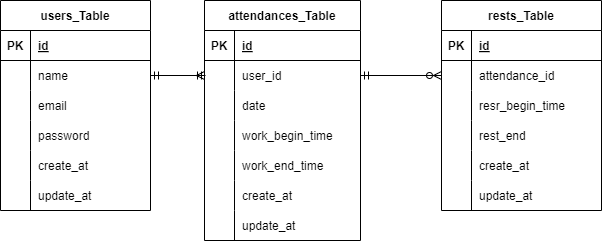

The diagram above was exported from draw.io. Its source (the exported page's mxGraphModel, read from the mxfile embedded in the PNG):
<mxGraphModel dx="319" dy="340" grid="1" gridSize="10" guides="1" tooltips="1" connect="1" arrows="1" fold="1" page="1" pageScale="1" pageWidth="827" pageHeight="1169" math="0" shadow="0">
  <root>
    <mxCell id="0" />
    <mxCell id="1" parent="0" />
    <mxCell id="2" value="users_Table" style="shape=table;startSize=30;container=1;collapsible=1;childLayout=tableLayout;fixedRows=1;rowLines=0;fontStyle=1;align=center;resizeLast=1;" parent="1" vertex="1">
      <mxGeometry x="119" y="80" width="150" height="210" as="geometry" />
    </mxCell>
    <mxCell id="3" value="" style="shape=tableRow;horizontal=0;startSize=0;swimlaneHead=0;swimlaneBody=0;fillColor=none;collapsible=0;dropTarget=0;points=[[0,0.5],[1,0.5]];portConstraint=eastwest;top=0;left=0;right=0;bottom=1;" parent="2" vertex="1">
      <mxGeometry y="30" width="150" height="30" as="geometry" />
    </mxCell>
    <mxCell id="4" value="PK" style="shape=partialRectangle;connectable=0;fillColor=none;top=0;left=0;bottom=0;right=0;fontStyle=1;overflow=hidden;" parent="3" vertex="1">
      <mxGeometry width="30" height="30" as="geometry">
        <mxRectangle width="30" height="30" as="alternateBounds" />
      </mxGeometry>
    </mxCell>
    <mxCell id="5" value="id" style="shape=partialRectangle;connectable=0;fillColor=none;top=0;left=0;bottom=0;right=0;align=left;spacingLeft=6;fontStyle=5;overflow=hidden;" parent="3" vertex="1">
      <mxGeometry x="30" width="120" height="30" as="geometry">
        <mxRectangle width="120" height="30" as="alternateBounds" />
      </mxGeometry>
    </mxCell>
    <mxCell id="6" value="" style="shape=tableRow;horizontal=0;startSize=0;swimlaneHead=0;swimlaneBody=0;fillColor=none;collapsible=0;dropTarget=0;points=[[0,0.5],[1,0.5]];portConstraint=eastwest;top=0;left=0;right=0;bottom=0;" parent="2" vertex="1">
      <mxGeometry y="60" width="150" height="30" as="geometry" />
    </mxCell>
    <mxCell id="7" value="" style="shape=partialRectangle;connectable=0;fillColor=none;top=0;left=0;bottom=0;right=0;editable=1;overflow=hidden;" parent="6" vertex="1">
      <mxGeometry width="30" height="30" as="geometry">
        <mxRectangle width="30" height="30" as="alternateBounds" />
      </mxGeometry>
    </mxCell>
    <mxCell id="8" value="name" style="shape=partialRectangle;connectable=0;fillColor=none;top=0;left=0;bottom=0;right=0;align=left;spacingLeft=6;overflow=hidden;" parent="6" vertex="1">
      <mxGeometry x="30" width="120" height="30" as="geometry">
        <mxRectangle width="120" height="30" as="alternateBounds" />
      </mxGeometry>
    </mxCell>
    <mxCell id="9" value="" style="shape=tableRow;horizontal=0;startSize=0;swimlaneHead=0;swimlaneBody=0;fillColor=none;collapsible=0;dropTarget=0;points=[[0,0.5],[1,0.5]];portConstraint=eastwest;top=0;left=0;right=0;bottom=0;" parent="2" vertex="1">
      <mxGeometry y="90" width="150" height="30" as="geometry" />
    </mxCell>
    <mxCell id="10" value="" style="shape=partialRectangle;connectable=0;fillColor=none;top=0;left=0;bottom=0;right=0;editable=1;overflow=hidden;" parent="9" vertex="1">
      <mxGeometry width="30" height="30" as="geometry">
        <mxRectangle width="30" height="30" as="alternateBounds" />
      </mxGeometry>
    </mxCell>
    <mxCell id="11" value="email" style="shape=partialRectangle;connectable=0;fillColor=none;top=0;left=0;bottom=0;right=0;align=left;spacingLeft=6;overflow=hidden;" parent="9" vertex="1">
      <mxGeometry x="30" width="120" height="30" as="geometry">
        <mxRectangle width="120" height="30" as="alternateBounds" />
      </mxGeometry>
    </mxCell>
    <mxCell id="12" value="" style="shape=tableRow;horizontal=0;startSize=0;swimlaneHead=0;swimlaneBody=0;fillColor=none;collapsible=0;dropTarget=0;points=[[0,0.5],[1,0.5]];portConstraint=eastwest;top=0;left=0;right=0;bottom=0;" parent="2" vertex="1">
      <mxGeometry y="120" width="150" height="30" as="geometry" />
    </mxCell>
    <mxCell id="13" value="" style="shape=partialRectangle;connectable=0;fillColor=none;top=0;left=0;bottom=0;right=0;editable=1;overflow=hidden;" parent="12" vertex="1">
      <mxGeometry width="30" height="30" as="geometry">
        <mxRectangle width="30" height="30" as="alternateBounds" />
      </mxGeometry>
    </mxCell>
    <mxCell id="14" value="password" style="shape=partialRectangle;connectable=0;fillColor=none;top=0;left=0;bottom=0;right=0;align=left;spacingLeft=6;overflow=hidden;" parent="12" vertex="1">
      <mxGeometry x="30" width="120" height="30" as="geometry">
        <mxRectangle width="120" height="30" as="alternateBounds" />
      </mxGeometry>
    </mxCell>
    <mxCell id="63" style="shape=tableRow;horizontal=0;startSize=0;swimlaneHead=0;swimlaneBody=0;fillColor=none;collapsible=0;dropTarget=0;points=[[0,0.5],[1,0.5]];portConstraint=eastwest;top=0;left=0;right=0;bottom=0;" parent="2" vertex="1">
      <mxGeometry y="150" width="150" height="30" as="geometry" />
    </mxCell>
    <mxCell id="64" style="shape=partialRectangle;connectable=0;fillColor=none;top=0;left=0;bottom=0;right=0;editable=1;overflow=hidden;" parent="63" vertex="1">
      <mxGeometry width="30" height="30" as="geometry">
        <mxRectangle width="30" height="30" as="alternateBounds" />
      </mxGeometry>
    </mxCell>
    <mxCell id="65" value="create_at" style="shape=partialRectangle;connectable=0;fillColor=none;top=0;left=0;bottom=0;right=0;align=left;spacingLeft=6;overflow=hidden;" parent="63" vertex="1">
      <mxGeometry x="30" width="120" height="30" as="geometry">
        <mxRectangle width="120" height="30" as="alternateBounds" />
      </mxGeometry>
    </mxCell>
    <mxCell id="66" style="shape=tableRow;horizontal=0;startSize=0;swimlaneHead=0;swimlaneBody=0;fillColor=none;collapsible=0;dropTarget=0;points=[[0,0.5],[1,0.5]];portConstraint=eastwest;top=0;left=0;right=0;bottom=0;" parent="2" vertex="1">
      <mxGeometry y="180" width="150" height="30" as="geometry" />
    </mxCell>
    <mxCell id="67" style="shape=partialRectangle;connectable=0;fillColor=none;top=0;left=0;bottom=0;right=0;editable=1;overflow=hidden;" parent="66" vertex="1">
      <mxGeometry width="30" height="30" as="geometry">
        <mxRectangle width="30" height="30" as="alternateBounds" />
      </mxGeometry>
    </mxCell>
    <mxCell id="68" value="update_at" style="shape=partialRectangle;connectable=0;fillColor=none;top=0;left=0;bottom=0;right=0;align=left;spacingLeft=6;overflow=hidden;" parent="66" vertex="1">
      <mxGeometry x="30" width="120" height="30" as="geometry">
        <mxRectangle width="120" height="30" as="alternateBounds" />
      </mxGeometry>
    </mxCell>
    <mxCell id="15" value="attendances_Table" style="shape=table;startSize=30;container=1;collapsible=1;childLayout=tableLayout;fixedRows=1;rowLines=0;fontStyle=1;align=center;resizeLast=1;" parent="1" vertex="1">
      <mxGeometry x="323" y="80" width="156" height="240" as="geometry" />
    </mxCell>
    <mxCell id="16" value="" style="shape=tableRow;horizontal=0;startSize=0;swimlaneHead=0;swimlaneBody=0;fillColor=none;collapsible=0;dropTarget=0;points=[[0,0.5],[1,0.5]];portConstraint=eastwest;top=0;left=0;right=0;bottom=1;" parent="15" vertex="1">
      <mxGeometry y="30" width="156" height="30" as="geometry" />
    </mxCell>
    <mxCell id="17" value="PK" style="shape=partialRectangle;connectable=0;fillColor=none;top=0;left=0;bottom=0;right=0;fontStyle=1;overflow=hidden;" parent="16" vertex="1">
      <mxGeometry width="30" height="30" as="geometry">
        <mxRectangle width="30" height="30" as="alternateBounds" />
      </mxGeometry>
    </mxCell>
    <mxCell id="18" value="id" style="shape=partialRectangle;connectable=0;fillColor=none;top=0;left=0;bottom=0;right=0;align=left;spacingLeft=6;fontStyle=5;overflow=hidden;" parent="16" vertex="1">
      <mxGeometry x="30" width="126" height="30" as="geometry">
        <mxRectangle width="126" height="30" as="alternateBounds" />
      </mxGeometry>
    </mxCell>
    <mxCell id="22" value="" style="shape=tableRow;horizontal=0;startSize=0;swimlaneHead=0;swimlaneBody=0;fillColor=none;collapsible=0;dropTarget=0;points=[[0,0.5],[1,0.5]];portConstraint=eastwest;top=0;left=0;right=0;bottom=0;rounded=0;" parent="15" vertex="1">
      <mxGeometry y="60" width="156" height="30" as="geometry" />
    </mxCell>
    <mxCell id="23" value="" style="shape=partialRectangle;connectable=0;fillColor=none;top=0;left=0;bottom=0;right=0;editable=1;overflow=hidden;" parent="22" vertex="1">
      <mxGeometry width="30" height="30" as="geometry">
        <mxRectangle width="30" height="30" as="alternateBounds" />
      </mxGeometry>
    </mxCell>
    <mxCell id="24" value="user_id" style="shape=partialRectangle;connectable=0;fillColor=none;top=0;left=0;bottom=0;right=0;align=left;spacingLeft=6;overflow=hidden;" parent="22" vertex="1">
      <mxGeometry x="30" width="126" height="30" as="geometry">
        <mxRectangle width="126" height="30" as="alternateBounds" />
      </mxGeometry>
    </mxCell>
    <mxCell id="25" value="" style="shape=tableRow;horizontal=0;startSize=0;swimlaneHead=0;swimlaneBody=0;fillColor=none;collapsible=0;dropTarget=0;points=[[0,0.5],[1,0.5]];portConstraint=eastwest;top=0;left=0;right=0;bottom=0;" parent="15" vertex="1">
      <mxGeometry y="90" width="156" height="30" as="geometry" />
    </mxCell>
    <mxCell id="26" value="" style="shape=partialRectangle;connectable=0;fillColor=none;top=0;left=0;bottom=0;right=0;editable=1;overflow=hidden;" parent="25" vertex="1">
      <mxGeometry width="30" height="30" as="geometry">
        <mxRectangle width="30" height="30" as="alternateBounds" />
      </mxGeometry>
    </mxCell>
    <mxCell id="27" value="date" style="shape=partialRectangle;connectable=0;fillColor=none;top=0;left=0;bottom=0;right=0;align=left;spacingLeft=6;overflow=hidden;" parent="25" vertex="1">
      <mxGeometry x="30" width="126" height="30" as="geometry">
        <mxRectangle width="126" height="30" as="alternateBounds" />
      </mxGeometry>
    </mxCell>
    <mxCell id="29" style="shape=tableRow;horizontal=0;startSize=0;swimlaneHead=0;swimlaneBody=0;fillColor=none;collapsible=0;dropTarget=0;points=[[0,0.5],[1,0.5]];portConstraint=eastwest;top=0;left=0;right=0;bottom=0;" parent="15" vertex="1">
      <mxGeometry y="120" width="156" height="30" as="geometry" />
    </mxCell>
    <mxCell id="30" style="shape=partialRectangle;connectable=0;fillColor=none;top=0;left=0;bottom=0;right=0;editable=1;overflow=hidden;" parent="29" vertex="1">
      <mxGeometry width="30" height="30" as="geometry">
        <mxRectangle width="30" height="30" as="alternateBounds" />
      </mxGeometry>
    </mxCell>
    <mxCell id="31" value="work_begin_time" style="shape=partialRectangle;connectable=0;fillColor=none;top=0;left=0;bottom=0;right=0;align=left;spacingLeft=6;overflow=hidden;" parent="29" vertex="1">
      <mxGeometry x="30" width="126" height="30" as="geometry">
        <mxRectangle width="126" height="30" as="alternateBounds" />
      </mxGeometry>
    </mxCell>
    <mxCell id="43" style="shape=tableRow;horizontal=0;startSize=0;swimlaneHead=0;swimlaneBody=0;fillColor=none;collapsible=0;dropTarget=0;points=[[0,0.5],[1,0.5]];portConstraint=eastwest;top=0;left=0;right=0;bottom=0;" parent="15" vertex="1">
      <mxGeometry y="150" width="156" height="30" as="geometry" />
    </mxCell>
    <mxCell id="44" style="shape=partialRectangle;connectable=0;fillColor=none;top=0;left=0;bottom=0;right=0;editable=1;overflow=hidden;" parent="43" vertex="1">
      <mxGeometry width="30" height="30" as="geometry">
        <mxRectangle width="30" height="30" as="alternateBounds" />
      </mxGeometry>
    </mxCell>
    <mxCell id="45" value="work_end_time" style="shape=partialRectangle;connectable=0;fillColor=none;top=0;left=0;bottom=0;right=0;align=left;spacingLeft=6;overflow=hidden;" parent="43" vertex="1">
      <mxGeometry x="30" width="126" height="30" as="geometry">
        <mxRectangle width="126" height="30" as="alternateBounds" />
      </mxGeometry>
    </mxCell>
    <mxCell id="69" style="shape=tableRow;horizontal=0;startSize=0;swimlaneHead=0;swimlaneBody=0;fillColor=none;collapsible=0;dropTarget=0;points=[[0,0.5],[1,0.5]];portConstraint=eastwest;top=0;left=0;right=0;bottom=0;" parent="15" vertex="1">
      <mxGeometry y="180" width="156" height="30" as="geometry" />
    </mxCell>
    <mxCell id="70" value="" style="shape=partialRectangle;connectable=0;fillColor=none;top=0;left=0;bottom=0;right=0;editable=1;overflow=hidden;" parent="69" vertex="1">
      <mxGeometry width="30" height="30" as="geometry">
        <mxRectangle width="30" height="30" as="alternateBounds" />
      </mxGeometry>
    </mxCell>
    <mxCell id="71" value="create_at" style="shape=partialRectangle;connectable=0;fillColor=none;top=0;left=0;bottom=0;right=0;align=left;spacingLeft=6;overflow=hidden;" parent="69" vertex="1">
      <mxGeometry x="30" width="126" height="30" as="geometry">
        <mxRectangle width="126" height="30" as="alternateBounds" />
      </mxGeometry>
    </mxCell>
    <mxCell id="75" style="shape=tableRow;horizontal=0;startSize=0;swimlaneHead=0;swimlaneBody=0;fillColor=none;collapsible=0;dropTarget=0;points=[[0,0.5],[1,0.5]];portConstraint=eastwest;top=0;left=0;right=0;bottom=0;" parent="15" vertex="1">
      <mxGeometry y="210" width="156" height="30" as="geometry" />
    </mxCell>
    <mxCell id="76" style="shape=partialRectangle;connectable=0;fillColor=none;top=0;left=0;bottom=0;right=0;editable=1;overflow=hidden;" parent="75" vertex="1">
      <mxGeometry width="30" height="30" as="geometry">
        <mxRectangle width="30" height="30" as="alternateBounds" />
      </mxGeometry>
    </mxCell>
    <mxCell id="77" value="update_at" style="shape=partialRectangle;connectable=0;fillColor=none;top=0;left=0;bottom=0;right=0;align=left;spacingLeft=6;overflow=hidden;" parent="75" vertex="1">
      <mxGeometry x="30" width="126" height="30" as="geometry">
        <mxRectangle width="126" height="30" as="alternateBounds" />
      </mxGeometry>
    </mxCell>
    <mxCell id="40" style="edgeStyle=none;html=1;exitX=1;exitY=0.5;exitDx=0;exitDy=0;endArrow=ERmandOne;endFill=0;" parent="1" source="6" edge="1">
      <mxGeometry relative="1" as="geometry">
        <mxPoint x="324" y="155" as="targetPoint" />
      </mxGeometry>
    </mxCell>
    <mxCell id="41" style="edgeStyle=none;html=1;endArrow=ERmandOne;endFill=0;exitX=0;exitY=0.5;exitDx=0;exitDy=0;startArrow=ERmany;startFill=0;" parent="1" source="22" edge="1">
      <mxGeometry relative="1" as="geometry">
        <mxPoint x="300" y="180" as="sourcePoint" />
        <mxPoint x="269" y="155" as="targetPoint" />
      </mxGeometry>
    </mxCell>
    <mxCell id="46" value="rests_Table" style="shape=table;startSize=30;container=1;collapsible=1;childLayout=tableLayout;fixedRows=1;rowLines=0;fontStyle=1;align=center;resizeLast=1;" parent="1" vertex="1">
      <mxGeometry x="560" y="80" width="160" height="210" as="geometry" />
    </mxCell>
    <mxCell id="47" value="" style="shape=tableRow;horizontal=0;startSize=0;swimlaneHead=0;swimlaneBody=0;fillColor=none;collapsible=0;dropTarget=0;points=[[0,0.5],[1,0.5]];portConstraint=eastwest;top=0;left=0;right=0;bottom=1;" parent="46" vertex="1">
      <mxGeometry y="30" width="160" height="30" as="geometry" />
    </mxCell>
    <mxCell id="48" value="PK" style="shape=partialRectangle;connectable=0;fillColor=none;top=0;left=0;bottom=0;right=0;fontStyle=1;overflow=hidden;" parent="47" vertex="1">
      <mxGeometry width="30" height="30" as="geometry">
        <mxRectangle width="30" height="30" as="alternateBounds" />
      </mxGeometry>
    </mxCell>
    <mxCell id="49" value="id" style="shape=partialRectangle;connectable=0;fillColor=none;top=0;left=0;bottom=0;right=0;align=left;spacingLeft=6;fontStyle=5;overflow=hidden;" parent="47" vertex="1">
      <mxGeometry x="30" width="130" height="30" as="geometry">
        <mxRectangle width="130" height="30" as="alternateBounds" />
      </mxGeometry>
    </mxCell>
    <mxCell id="50" value="" style="shape=tableRow;horizontal=0;startSize=0;swimlaneHead=0;swimlaneBody=0;fillColor=none;collapsible=0;dropTarget=0;points=[[0,0.5],[1,0.5]];portConstraint=eastwest;top=0;left=0;right=0;bottom=0;" parent="46" vertex="1">
      <mxGeometry y="60" width="160" height="30" as="geometry" />
    </mxCell>
    <mxCell id="51" value="" style="shape=partialRectangle;connectable=0;fillColor=none;top=0;left=0;bottom=0;right=0;editable=1;overflow=hidden;" parent="50" vertex="1">
      <mxGeometry width="30" height="30" as="geometry">
        <mxRectangle width="30" height="30" as="alternateBounds" />
      </mxGeometry>
    </mxCell>
    <mxCell id="52" value="attendance_id" style="shape=partialRectangle;connectable=0;fillColor=none;top=0;left=0;bottom=0;right=0;align=left;spacingLeft=6;overflow=hidden;" parent="50" vertex="1">
      <mxGeometry x="30" width="130" height="30" as="geometry">
        <mxRectangle width="130" height="30" as="alternateBounds" />
      </mxGeometry>
    </mxCell>
    <mxCell id="53" value="" style="shape=tableRow;horizontal=0;startSize=0;swimlaneHead=0;swimlaneBody=0;fillColor=none;collapsible=0;dropTarget=0;points=[[0,0.5],[1,0.5]];portConstraint=eastwest;top=0;left=0;right=0;bottom=0;" parent="46" vertex="1">
      <mxGeometry y="90" width="160" height="30" as="geometry" />
    </mxCell>
    <mxCell id="54" value="" style="shape=partialRectangle;connectable=0;fillColor=none;top=0;left=0;bottom=0;right=0;editable=1;overflow=hidden;" parent="53" vertex="1">
      <mxGeometry width="30" height="30" as="geometry">
        <mxRectangle width="30" height="30" as="alternateBounds" />
      </mxGeometry>
    </mxCell>
    <mxCell id="55" value="resr_begin_time" style="shape=partialRectangle;connectable=0;fillColor=none;top=0;left=0;bottom=0;right=0;align=left;spacingLeft=6;overflow=hidden;" parent="53" vertex="1">
      <mxGeometry x="30" width="130" height="30" as="geometry">
        <mxRectangle width="130" height="30" as="alternateBounds" />
      </mxGeometry>
    </mxCell>
    <mxCell id="56" value="" style="shape=tableRow;horizontal=0;startSize=0;swimlaneHead=0;swimlaneBody=0;fillColor=none;collapsible=0;dropTarget=0;points=[[0,0.5],[1,0.5]];portConstraint=eastwest;top=0;left=0;right=0;bottom=0;" parent="46" vertex="1">
      <mxGeometry y="120" width="160" height="30" as="geometry" />
    </mxCell>
    <mxCell id="57" value="" style="shape=partialRectangle;connectable=0;fillColor=none;top=0;left=0;bottom=0;right=0;editable=1;overflow=hidden;" parent="56" vertex="1">
      <mxGeometry width="30" height="30" as="geometry">
        <mxRectangle width="30" height="30" as="alternateBounds" />
      </mxGeometry>
    </mxCell>
    <mxCell id="58" value="rest_end" style="shape=partialRectangle;connectable=0;fillColor=none;top=0;left=0;bottom=0;right=0;align=left;spacingLeft=6;overflow=hidden;" parent="56" vertex="1">
      <mxGeometry x="30" width="130" height="30" as="geometry">
        <mxRectangle width="130" height="30" as="alternateBounds" />
      </mxGeometry>
    </mxCell>
    <mxCell id="78" style="shape=tableRow;horizontal=0;startSize=0;swimlaneHead=0;swimlaneBody=0;fillColor=none;collapsible=0;dropTarget=0;points=[[0,0.5],[1,0.5]];portConstraint=eastwest;top=0;left=0;right=0;bottom=0;" parent="46" vertex="1">
      <mxGeometry y="150" width="160" height="30" as="geometry" />
    </mxCell>
    <mxCell id="79" value="" style="shape=partialRectangle;connectable=0;fillColor=none;top=0;left=0;bottom=0;right=0;editable=1;overflow=hidden;" parent="78" vertex="1">
      <mxGeometry width="30" height="30" as="geometry">
        <mxRectangle width="30" height="30" as="alternateBounds" />
      </mxGeometry>
    </mxCell>
    <mxCell id="80" value="create_at" style="shape=partialRectangle;connectable=0;fillColor=none;top=0;left=0;bottom=0;right=0;align=left;spacingLeft=6;overflow=hidden;" parent="78" vertex="1">
      <mxGeometry x="30" width="130" height="30" as="geometry">
        <mxRectangle width="130" height="30" as="alternateBounds" />
      </mxGeometry>
    </mxCell>
    <mxCell id="81" style="shape=tableRow;horizontal=0;startSize=0;swimlaneHead=0;swimlaneBody=0;fillColor=none;collapsible=0;dropTarget=0;points=[[0,0.5],[1,0.5]];portConstraint=eastwest;top=0;left=0;right=0;bottom=0;" parent="46" vertex="1">
      <mxGeometry y="180" width="160" height="30" as="geometry" />
    </mxCell>
    <mxCell id="82" style="shape=partialRectangle;connectable=0;fillColor=none;top=0;left=0;bottom=0;right=0;editable=1;overflow=hidden;" parent="81" vertex="1">
      <mxGeometry width="30" height="30" as="geometry">
        <mxRectangle width="30" height="30" as="alternateBounds" />
      </mxGeometry>
    </mxCell>
    <mxCell id="83" value="update_at" style="shape=partialRectangle;connectable=0;fillColor=none;top=0;left=0;bottom=0;right=0;align=left;spacingLeft=6;overflow=hidden;" parent="81" vertex="1">
      <mxGeometry x="30" width="130" height="30" as="geometry">
        <mxRectangle width="130" height="30" as="alternateBounds" />
      </mxGeometry>
    </mxCell>
    <mxCell id="60" style="edgeStyle=none;html=1;exitX=0;exitY=0.5;exitDx=0;exitDy=0;entryX=1;entryY=0.5;entryDx=0;entryDy=0;endArrow=ERmandOne;endFill=0;" parent="1" source="50" target="22" edge="1">
      <mxGeometry relative="1" as="geometry" />
    </mxCell>
    <mxCell id="62" style="edgeStyle=none;html=1;exitX=1;exitY=0.5;exitDx=0;exitDy=0;endArrow=ERzeroToMany;endFill=0;" parent="1" source="22" edge="1">
      <mxGeometry relative="1" as="geometry">
        <mxPoint x="560" y="155" as="targetPoint" />
      </mxGeometry>
    </mxCell>
  </root>
</mxGraphModel>